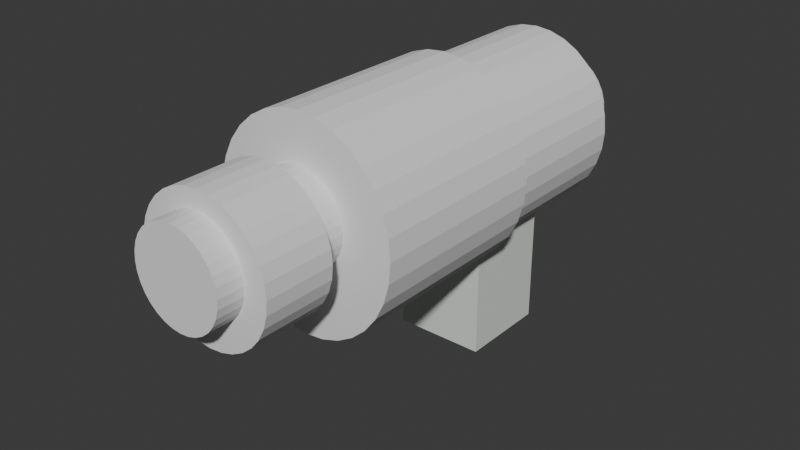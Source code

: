 # Source: cubemodeltest_1.blend  (saved by Blender 4.5.90; exported with 4.5.12 LTS)
import bpy
from mathutils import Matrix  # noqa: F401  (used for matrix-valued properties, if any)

bpy.ops.wm.read_factory_settings(use_empty=True)
scene = bpy.context.scene
scene.name = 'Scene'

# ---- collections
col_collection = bpy.data.collections.new('Collection'); scene.collection.children.link(col_collection)

# ---- materials (node trees are filled in below, after node groups)
mat_material_001 = bpy.data.materials.new('Material.001')
mat_materialone = bpy.data.materials.new(' materialone')
mat_materialone.alpha_threshold = 0.0
mat_materialone.roughness = 0.5
mat_materialone.line_color = (0.0, 0.0, 0.0, 1.0)

# ---- material node trees
mat_material_001.use_nodes = True; mat_material_001.node_tree.nodes.clear()
_N = mat_material_001.node_tree.nodes; _L = mat_material_001.node_tree.links
n0 = _N.new('ShaderNodeBsdfPrincipled'); n0.name = 'Principled BSDF'; n0.location = (-200, 100)
n0.inputs[0].default_value = (0.7434, 0.8007, 0.7301, 1.0)
n1 = _N.new('ShaderNodeOutputMaterial'); n1.name = 'Material Output'; n1.location = (200, 100)
_L.new(n0.outputs[0], n1.inputs[0])
n1.is_active_output = True
mat_materialone.use_nodes = True; mat_materialone.node_tree.nodes.clear()
_N = mat_materialone.node_tree.nodes; _L = mat_materialone.node_tree.links
n0 = _N.new('ShaderNodeOutputMaterial'); n0.name = 'Material Output'; n0.location = (200, 100)
n1 = _N.new('ShaderNodeBsdfPrincipled'); n1.name = 'Principled BSDF'; n1.location = (-200, 100)
n1.inputs[3].default_value = 1.45
_L.new(n1.outputs[0], n0.inputs[0])
n0.is_active_output = True

# ---- world
world_world = bpy.data.worlds.new('World'); scene.world = world_world
world_world.use_nodes = True; world_world.node_tree.nodes.clear()
_N = world_world.node_tree.nodes; _L = world_world.node_tree.links
n0 = _N.new('ShaderNodeOutputWorld'); n0.name = 'World Output'; n0.location = (200, 100)
n1 = _N.new('ShaderNodeBackground'); n1.name = 'Background'; n1.location = (-200, 100)
n1.inputs[0].default_value = (0.05088, 0.05088, 0.05088, 1.0)
_L.new(n1.outputs[0], n0.inputs[0])
n0.is_active_output = True
world_world.color = (0.05088, 0.05088, 0.05088)
world_world.sun_shadow_jitter_overblur = 0.0

# ---- meshes
me_cube = bpy.data.meshes.new('Cube')
me_cube.from_pydata([(-1.0, -1.0, -1.0), (-1.0, -1.0, 1.0), (-1.0, 1.0, -1.0), (-1.0, 1.0, 1.0), (1.0, -1.0, -1.0), (1.0, -1.0, 1.0), (1.0, 1.0, -1.0), (1.0, 1.0, 1.0)], [], [(1, 3, 2), (3, 7, 6), (3, 1, 5), (5, 1, 0), (6, 4, 0), (7, 5, 4), (3, 6, 2), (7, 4, 6), (6, 0, 2), (1, 2, 0), (5, 0, 4), (3, 5, 7)])
_uv = me_cube.uv_layers.new(name='UVMap')
_uv.uv.foreach_set('vector', [0.0, 0.0, 0.0, 0.0, 0.0, 0.0, 0.0, 0.0, 0.0, 0.0, 0.0, 0.0, 0.0, 0.0, 0.0, 0.0, 0.0, 0.0, 0.0, 0.0, 0.0, 0.0, 0.0, 0.0, 0.0, 0.0, 0.0, 0.0, 0.0, 0.0, 0.0, 0.0, 0.0, 0.0, 0.0, 0.0, 0.0, 0.0, 0.0, 0.0, 0.0, 0.0, 0.0, 0.0, 0.0, 0.0, 0.0, 0.0, 0.0, 0.0, 0.0, 0.0, 0.0, 0.0, 0.0, 0.0, 0.0, 0.0, 0.0, 0.0, 0.0, 0.0, 0.0, 0.0, 0.0, 0.0, 0.0, 0.0, 0.0, 0.0, 0.0, 0.0])
me_cube.materials.append(mat_material_001)
me_cube.use_mirror_vertex_groups = False
me_cube.update()
me_cylinder = bpy.data.meshes.new('Cylinder')
me_cylinder.from_pydata([(0.0, 0.9888, -3.43), (0.0, 0.9888, 3.43), (0.1963, 0.9698, -3.43), (0.1963, 0.9698, 3.43), (0.385, 0.9136, -3.43), (0.385, 0.9136, 3.43), (0.559, 0.8222, -3.43), (0.559, 0.8222, 3.43), (0.7115, 0.6992, -3.43), (0.7115, 0.6992, 3.43), (0.8366, 0.5494, -3.43), (0.8366, 0.5494, 3.43), (0.9296, 0.3784, -3.43), (0.9296, 0.3784, 3.43), (0.9868, 0.1929, -3.43), (0.9868, 0.1929, 3.43), (1.006, -2.865e-22, -3.43), (1.006, 2.865e-22, 3.43), (0.9868, -0.1929, -3.43), (0.9868, -0.1929, 3.43), (0.9296, -0.3784, -3.43), (0.9296, -0.3784, 3.43), (0.8366, -0.5494, -3.43), (0.8366, -0.5494, 3.43), (0.7115, -0.6992, -3.43), (0.7115, -0.6992, 3.43), (0.559, -0.8222, -3.43), (0.559, -0.8222, 3.43), (0.385, -0.9136, -3.43), (0.385, -0.9136, 3.43), (0.1963, -0.9698, -3.43), (0.1963, -0.9698, 3.43), (0.0, -0.9888, -3.43), (0.0, -0.9888, 3.43), (-0.1963, -0.9698, -3.43), (-0.1963, -0.9698, 3.43), (-0.385, -0.9136, -3.43), (-0.385, -0.9136, 3.43), (-0.559, -0.8222, -3.43), (-0.559, -0.8222, 3.43), (-0.7115, -0.6992, -3.43), (-0.7115, -0.6992, 3.43), (-0.8366, -0.5494, -3.43), (-0.8366, -0.5494, 3.43), (-0.9296, -0.3784, -3.43), (-0.9296, -0.3784, 3.43), (-0.9868, -0.1929, -3.43), (-0.9868, -0.1929, 3.43), (-1.006, -2.865e-22, -3.43), (-1.006, 2.865e-22, 3.43), (-0.9868, 0.1929, -3.43), (-0.9868, 0.1929, 3.43), (-0.9296, 0.3784, -3.43), (-0.9296, 0.3784, 3.43), (-0.8366, 0.5494, -3.43), (-0.8366, 0.5494, 3.43), (-0.7115, 0.6992, -3.43), (-0.7115, 0.6992, 3.43), (-0.559, 0.8222, -3.43), (-0.559, 0.8222, 3.43), (-0.385, 0.9136, -3.43), (-0.385, 0.9136, 3.43), (-0.1963, 0.9698, -3.43), (-0.1963, 0.9698, 3.43)], [], [(0, 1, 3, 2), (2, 3, 5, 4), (4, 5, 7, 6), (6, 7, 9, 8), (8, 9, 11, 10), (10, 11, 13, 12), (12, 13, 15, 14), (14, 15, 17, 16), (16, 17, 19, 18), (18, 19, 21, 20), (20, 21, 23, 22), (22, 23, 25, 24), (24, 25, 27, 26), (26, 27, 29, 28), (28, 29, 31, 30), (30, 31, 33, 32), (32, 33, 35, 34), (34, 35, 37, 36), (36, 37, 39, 38), (38, 39, 41, 40), (40, 41, 43, 42), (42, 43, 45, 44), (44, 45, 47, 46), (46, 47, 49, 48), (48, 49, 51, 50), (50, 51, 53, 52), (52, 53, 55, 54), (54, 55, 57, 56), (56, 57, 59, 58), (58, 59, 61, 60), (3, 1, 63, 61, 59, 57, 55, 53, 51, 49, 47, 45, 43, 41, 39, 37, 35, 33, 31, 29, 27, 25, 23, 21, 19, 17, 15, 13, 11, 9, 7, 5), (60, 61, 63, 62), (62, 63, 1, 0), (0, 2, 4, 6, 8, 10, 12, 14, 16, 18, 20, 22, 24, 26, 28, 30, 32, 34, 36, 38, 40, 42, 44, 46, 48, 50, 52, 54, 56, 58, 60, 62)])
_uv = me_cylinder.uv_layers.new(name='UVMap')
_uv.uv.foreach_set('vector', [1.0, 0.5, 1.0, 1.0, 0.9688, 1.0, 0.9688, 0.5, 0.9688, 0.5, 0.9688, 1.0, 0.9375, 1.0, 0.9375, 0.5, 0.9375, 0.5, 0.9375, 1.0, 0.9062, 1.0, 0.9062, 0.5, 0.9062, 0.5, 0.9062, 1.0, 0.875, 1.0, 0.875, 0.5, 0.875, 0.5, 0.875, 1.0, 0.8438, 1.0, 0.8438, 0.5, 0.8438, 0.5, 0.8438, 1.0, 0.8125, 1.0, 0.8125, 0.5, 0.8125, 0.5, 0.8125, 1.0, 0.7812, 1.0, 0.7812, 0.5, 0.7812, 0.5, 0.7812, 1.0, 0.75, 1.0, 0.75, 0.5, 0.75, 0.5, 0.75, 1.0, 0.7188, 1.0, 0.7188, 0.5, 0.7188, 0.5, 0.7188, 1.0, 0.6875, 1.0, 0.6875, 0.5, 0.6875, 0.5, 0.6875, 1.0, 0.6562, 1.0, 0.6562, 0.5, 0.6562, 0.5, 0.6562, 1.0, 0.625, 1.0, 0.625, 0.5, 0.625, 0.5, 0.625, 1.0, 0.5938, 1.0, 0.5938, 0.5, 0.5938, 0.5, 0.5938, 1.0, 0.5625, 1.0, 0.5625, 0.5, 0.5625, 0.5, 0.5625, 1.0, 0.5312, 1.0, 0.5312, 0.5, 0.5312, 0.5, 0.5312, 1.0, 0.5, 1.0, 0.5, 0.5, 0.5, 0.5, 0.5, 1.0, 0.4688, 1.0, 0.4688, 0.5, 0.4688, 0.5, 0.4688, 1.0, 0.4375, 1.0, 0.4375, 0.5, 0.4375, 0.5, 0.4375, 1.0, 0.4062, 1.0, 0.4062, 0.5, 0.4062, 0.5, 0.4062, 1.0, 0.375, 1.0, 0.375, 0.5, 0.375, 0.5, 0.375, 1.0, 0.3438, 1.0, 0.3438, 0.5, 0.3438, 0.5, 0.3438, 1.0, 0.3125, 1.0, 0.3125, 0.5, 0.3125, 0.5, 0.3125, 1.0, 0.2812, 1.0, 0.2812, 0.5, 0.2812, 0.5, 0.2812, 1.0, 0.25, 1.0, 0.25, 0.5, 0.25, 0.5, 0.25, 1.0, 0.2188, 1.0, 0.2188, 0.5, 0.2188, 0.5, 0.2188, 1.0, 0.1875, 1.0, 0.1875, 0.5, 0.1875, 0.5, 0.1875, 1.0, 0.1562, 1.0, 0.1562, 0.5, 0.1562, 0.5, 0.1562, 1.0, 0.125, 1.0, 0.125, 0.5, 0.125, 0.5, 0.125, 1.0, 0.09375, 1.0, 0.09375, 0.5, 0.09375, 0.5, 0.09375, 1.0, 0.0625, 1.0, 0.0625, 0.5, 0.2968, 0.4854, 0.25, 0.49, 0.2032, 0.4854, 0.1582, 0.4717, 0.1167, 0.4496, 0.08029, 0.4197, 0.05045, 0.3833, 0.02827, 0.3418, 0.01461, 0.2968, 0.01, 0.25, 0.01461, 0.2032, 0.02827, 0.1582, 0.05045, 0.1167, 0.08029, 0.08029, 0.1167, 0.05045, 0.1582, 0.02827, 0.2032, 0.01461, 0.25, 0.01, 0.2968, 0.01461, 0.3418, 0.02827, 0.3833, 0.05045, 0.4197, 0.08029, 0.4496, 0.1167, 0.4717, 0.1582, 0.4854, 0.2032, 0.49, 0.25, 0.4854, 0.2968, 0.4717, 0.3418, 0.4496, 0.3833, 0.4197, 0.4197, 0.3833, 0.4496, 0.3418, 0.4717, 0.0625, 0.5, 0.0625, 1.0, 0.03125, 1.0, 0.03125, 0.5, 0.03125, 0.5, 0.03125, 1.0, 0.0, 1.0, 0.0, 0.5, 0.75, 0.49, 0.7968, 0.4854, 0.8418, 0.4717, 0.8833, 0.4496, 0.9197, 0.4197, 0.9496, 0.3833, 0.9717, 0.3418, 0.9854, 0.2968, 0.99, 0.25, 0.9854, 0.2032, 0.9717, 0.1582, 0.9496, 0.1167, 0.9197, 0.08029, 0.8833, 0.05045, 0.8418, 0.02827, 0.7968, 0.01461, 0.75, 0.01, 0.7032, 0.01461, 0.6582, 0.02827, 0.6167, 0.05045, 0.5803, 0.08029, 0.5504, 0.1167, 0.5283, 0.1582, 0.5146, 0.2032, 0.51, 0.25, 0.5146, 0.2968, 0.5283, 0.3418, 0.5504, 0.3833, 0.5803, 0.4197, 0.6167, 0.4496, 0.6582, 0.4717, 0.7032, 0.4854])
me_cylinder.update()
me_cylinder_001 = bpy.data.meshes.new('Cylinder.001')
me_cylinder_001.from_pydata([(0.0, 2.038, -2.006), (0.0, 2.038, 2.006), (0.431, 1.999, -2.006), (0.431, 1.999, 2.006), (0.8454, 1.883, -2.006), (0.8454, 1.883, 2.006), (1.227, 1.695, -2.006), (1.227, 1.695, 2.006), (1.562, 1.441, -2.006), (1.562, 1.441, 2.006), (1.837, 1.132, -2.006), (1.837, 1.132, 2.006), (2.041, 0.78, -2.006), (2.041, 0.78, 2.006), (2.167, 0.3976, -2.006), (2.167, 0.3976, 2.006), (2.209, -1.675e-22, -2.006), (2.209, 1.675e-22, 2.006), (2.167, -0.3976, -2.006), (2.167, -0.3976, 2.006), (2.041, -0.78, -2.006), (2.041, -0.78, 2.006), (1.837, -1.132, -2.006), (1.837, -1.132, 2.006), (1.562, -1.441, -2.006), (1.562, -1.441, 2.006), (1.227, -1.695, -2.006), (1.227, -1.695, 2.006), (0.8454, -1.883, -2.006), (0.8454, -1.883, 2.006), (0.431, -1.999, -2.006), (0.431, -1.999, 2.006), (0.0, -2.038, -2.006), (0.0, -2.038, 2.006), (-0.431, -1.999, -2.006), (-0.431, -1.999, 2.006), (-0.8454, -1.883, -2.006), (-0.8454, -1.883, 2.006), (-1.227, -1.695, -2.006), (-1.227, -1.695, 2.006), (-1.562, -1.441, -2.006), (-1.562, -1.441, 2.006), (-1.837, -1.132, -2.006), (-1.837, -1.132, 2.006), (-2.041, -0.78, -2.006), (-2.041, -0.78, 2.006), (-2.167, -0.3976, -2.006), (-2.167, -0.3976, 2.006), (-2.209, -1.675e-22, -2.006), (-2.209, 1.675e-22, 2.006), (-2.167, 0.3976, -2.006), (-2.167, 0.3976, 2.006), (-2.041, 0.78, -2.006), (-2.041, 0.78, 2.006), (-1.837, 1.132, -2.006), (-1.837, 1.132, 2.006), (-1.562, 1.441, -2.006), (-1.562, 1.441, 2.006), (-1.227, 1.695, -2.006), (-1.227, 1.695, 2.006), (-0.8454, 1.883, -2.006), (-0.8454, 1.883, 2.006), (-0.431, 1.999, -2.006), (-0.431, 1.999, 2.006)], [], [(0, 1, 3, 2), (2, 3, 5, 4), (4, 5, 7, 6), (6, 7, 9, 8), (8, 9, 11, 10), (10, 11, 13, 12), (12, 13, 15, 14), (14, 15, 17, 16), (16, 17, 19, 18), (18, 19, 21, 20), (20, 21, 23, 22), (22, 23, 25, 24), (24, 25, 27, 26), (26, 27, 29, 28), (28, 29, 31, 30), (30, 31, 33, 32), (32, 33, 35, 34), (34, 35, 37, 36), (36, 37, 39, 38), (38, 39, 41, 40), (40, 41, 43, 42), (42, 43, 45, 44), (44, 45, 47, 46), (46, 47, 49, 48), (48, 49, 51, 50), (50, 51, 53, 52), (52, 53, 55, 54), (54, 55, 57, 56), (56, 57, 59, 58), (58, 59, 61, 60), (3, 1, 63, 61, 59, 57, 55, 53, 51, 49, 47, 45, 43, 41, 39, 37, 35, 33, 31, 29, 27, 25, 23, 21, 19, 17, 15, 13, 11, 9, 7, 5), (60, 61, 63, 62), (62, 63, 1, 0), (0, 2, 4, 6, 8, 10, 12, 14, 16, 18, 20, 22, 24, 26, 28, 30, 32, 34, 36, 38, 40, 42, 44, 46, 48, 50, 52, 54, 56, 58, 60, 62)])
_uv = me_cylinder_001.uv_layers.new(name='UVMap')
_uv.uv.foreach_set('vector', [1.0, 0.5, 1.0, 1.0, 0.9688, 1.0, 0.9688, 0.5, 0.9688, 0.5, 0.9688, 1.0, 0.9375, 1.0, 0.9375, 0.5, 0.9375, 0.5, 0.9375, 1.0, 0.9062, 1.0, 0.9062, 0.5, 0.9062, 0.5, 0.9062, 1.0, 0.875, 1.0, 0.875, 0.5, 0.875, 0.5, 0.875, 1.0, 0.8438, 1.0, 0.8438, 0.5, 0.8438, 0.5, 0.8438, 1.0, 0.8125, 1.0, 0.8125, 0.5, 0.8125, 0.5, 0.8125, 1.0, 0.7812, 1.0, 0.7812, 0.5, 0.7812, 0.5, 0.7812, 1.0, 0.75, 1.0, 0.75, 0.5, 0.75, 0.5, 0.75, 1.0, 0.7188, 1.0, 0.7188, 0.5, 0.7188, 0.5, 0.7188, 1.0, 0.6875, 1.0, 0.6875, 0.5, 0.6875, 0.5, 0.6875, 1.0, 0.6562, 1.0, 0.6562, 0.5, 0.6562, 0.5, 0.6562, 1.0, 0.625, 1.0, 0.625, 0.5, 0.625, 0.5, 0.625, 1.0, 0.5938, 1.0, 0.5938, 0.5, 0.5938, 0.5, 0.5938, 1.0, 0.5625, 1.0, 0.5625, 0.5, 0.5625, 0.5, 0.5625, 1.0, 0.5312, 1.0, 0.5312, 0.5, 0.5312, 0.5, 0.5312, 1.0, 0.5, 1.0, 0.5, 0.5, 0.5, 0.5, 0.5, 1.0, 0.4688, 1.0, 0.4688, 0.5, 0.4688, 0.5, 0.4688, 1.0, 0.4375, 1.0, 0.4375, 0.5, 0.4375, 0.5, 0.4375, 1.0, 0.4062, 1.0, 0.4062, 0.5, 0.4062, 0.5, 0.4062, 1.0, 0.375, 1.0, 0.375, 0.5, 0.375, 0.5, 0.375, 1.0, 0.3438, 1.0, 0.3438, 0.5, 0.3438, 0.5, 0.3438, 1.0, 0.3125, 1.0, 0.3125, 0.5, 0.3125, 0.5, 0.3125, 1.0, 0.2812, 1.0, 0.2812, 0.5, 0.2812, 0.5, 0.2812, 1.0, 0.25, 1.0, 0.25, 0.5, 0.25, 0.5, 0.25, 1.0, 0.2188, 1.0, 0.2188, 0.5, 0.2188, 0.5, 0.2188, 1.0, 0.1875, 1.0, 0.1875, 0.5, 0.1875, 0.5, 0.1875, 1.0, 0.1562, 1.0, 0.1562, 0.5, 0.1562, 0.5, 0.1562, 1.0, 0.125, 1.0, 0.125, 0.5, 0.125, 0.5, 0.125, 1.0, 0.09375, 1.0, 0.09375, 0.5, 0.09375, 0.5, 0.09375, 1.0, 0.0625, 1.0, 0.0625, 0.5, 0.2968, 0.4854, 0.25, 0.49, 0.2032, 0.4854, 0.1582, 0.4717, 0.1167, 0.4496, 0.08029, 0.4197, 0.05045, 0.3833, 0.02827, 0.3418, 0.01461, 0.2968, 0.01, 0.25, 0.01461, 0.2032, 0.02827, 0.1582, 0.05045, 0.1167, 0.08029, 0.08029, 0.1167, 0.05045, 0.1582, 0.02827, 0.2032, 0.01461, 0.25, 0.01, 0.2968, 0.01461, 0.3418, 0.02827, 0.3833, 0.05045, 0.4197, 0.08029, 0.4496, 0.1167, 0.4717, 0.1582, 0.4854, 0.2032, 0.49, 0.25, 0.4854, 0.2968, 0.4717, 0.3418, 0.4496, 0.3833, 0.4197, 0.4197, 0.3833, 0.4496, 0.3418, 0.4717, 0.0625, 0.5, 0.0625, 1.0, 0.03125, 1.0, 0.03125, 0.5, 0.03125, 0.5, 0.03125, 1.0, 0.0, 1.0, 0.0, 0.5, 0.75, 0.49, 0.7968, 0.4854, 0.8418, 0.4717, 0.8833, 0.4496, 0.9197, 0.4197, 0.9496, 0.3833, 0.9717, 0.3418, 0.9854, 0.2968, 0.99, 0.25, 0.9854, 0.2032, 0.9717, 0.1582, 0.9496, 0.1167, 0.9197, 0.08029, 0.8833, 0.05045, 0.8418, 0.02827, 0.7968, 0.01461, 0.75, 0.01, 0.7032, 0.01461, 0.6582, 0.02827, 0.6167, 0.05045, 0.5803, 0.08029, 0.5504, 0.1167, 0.5283, 0.1582, 0.5146, 0.2032, 0.51, 0.25, 0.5146, 0.2968, 0.5283, 0.3418, 0.5504, 0.3833, 0.5803, 0.4197, 0.6167, 0.4496, 0.6582, 0.4717, 0.7032, 0.4854])
me_cylinder_001.update()
me_cylinder_002 = bpy.data.meshes.new('Cylinder.002')
me_cylinder_002.from_pydata([(0.0, 1.472, -0.4507), (0.0, 1.472, 0.4507), (0.2881, 1.444, -0.4507), (0.2881, 1.444, 0.4507), (0.5652, 1.36, -0.4507), (0.5652, 1.36, 0.4507), (0.8205, 1.224, -0.4507), (0.8205, 1.224, 0.4507), (1.044, 1.041, -0.4507), (1.044, 1.041, 0.4507), (1.228, 0.8177, -0.4507), (1.228, 0.8177, 0.4507), (1.364, 0.5633, -0.4507), (1.364, 0.5633, 0.4507), (1.448, 0.2872, -0.4507), (1.448, 0.2872, 0.4507), (1.477, -1.123e-22, -0.4507), (1.477, 1.123e-22, 0.4507), (1.448, -0.2872, -0.4507), (1.448, -0.2872, 0.4507), (1.364, -0.5633, -0.4507), (1.364, -0.5633, 0.4507), (1.228, -0.8177, -0.4507), (1.228, -0.8177, 0.4507), (1.044, -1.041, -0.4507), (1.044, -1.041, 0.4507), (0.8205, -1.224, -0.4507), (0.8205, -1.224, 0.4507), (0.5652, -1.36, -0.4507), (0.5652, -1.36, 0.4507), (0.2881, -1.444, -0.4507), (0.2881, -1.444, 0.4507), (0.0, -1.472, -0.4507), (0.0, -1.472, 0.4507), (-0.2881, -1.444, -0.4507), (-0.2881, -1.444, 0.4507), (-0.5652, -1.36, -0.4507), (-0.5652, -1.36, 0.4507), (-0.8205, -1.224, -0.4507), (-0.8205, -1.224, 0.4507), (-1.044, -1.041, -0.4507), (-1.044, -1.041, 0.4507), (-1.228, -0.8177, -0.4507), (-1.228, -0.8177, 0.4507), (-1.364, -0.5633, -0.4507), (-1.364, -0.5633, 0.4507), (-1.448, -0.2872, -0.4507), (-1.448, -0.2872, 0.4507), (-1.477, -1.123e-22, -0.4507), (-1.477, 1.123e-22, 0.4507), (-1.448, 0.2872, -0.4507), (-1.448, 0.2872, 0.4507), (-1.364, 0.5633, -0.4507), (-1.364, 0.5633, 0.4507), (-1.228, 0.8177, -0.4507), (-1.228, 0.8177, 0.4507), (-1.044, 1.041, -0.4507), (-1.044, 1.041, 0.4507), (-0.8205, 1.224, -0.4507), (-0.8205, 1.224, 0.4507), (-0.5652, 1.36, -0.4507), (-0.5652, 1.36, 0.4507), (-0.2881, 1.444, -0.4507), (-0.2881, 1.444, 0.4507)], [], [(0, 1, 3, 2), (2, 3, 5, 4), (4, 5, 7, 6), (6, 7, 9, 8), (8, 9, 11, 10), (10, 11, 13, 12), (12, 13, 15, 14), (14, 15, 17, 16), (16, 17, 19, 18), (18, 19, 21, 20), (20, 21, 23, 22), (22, 23, 25, 24), (24, 25, 27, 26), (26, 27, 29, 28), (28, 29, 31, 30), (30, 31, 33, 32), (32, 33, 35, 34), (34, 35, 37, 36), (36, 37, 39, 38), (38, 39, 41, 40), (40, 41, 43, 42), (42, 43, 45, 44), (44, 45, 47, 46), (46, 47, 49, 48), (48, 49, 51, 50), (50, 51, 53, 52), (52, 53, 55, 54), (54, 55, 57, 56), (56, 57, 59, 58), (58, 59, 61, 60), (3, 1, 63, 61, 59, 57, 55, 53, 51, 49, 47, 45, 43, 41, 39, 37, 35, 33, 31, 29, 27, 25, 23, 21, 19, 17, 15, 13, 11, 9, 7, 5), (60, 61, 63, 62), (62, 63, 1, 0), (0, 2, 4, 6, 8, 10, 12, 14, 16, 18, 20, 22, 24, 26, 28, 30, 32, 34, 36, 38, 40, 42, 44, 46, 48, 50, 52, 54, 56, 58, 60, 62)])
_uv = me_cylinder_002.uv_layers.new(name='UVMap')
_uv.uv.foreach_set('vector', [1.0, 0.5, 1.0, 1.0, 0.9688, 1.0, 0.9688, 0.5, 0.9688, 0.5, 0.9688, 1.0, 0.9375, 1.0, 0.9375, 0.5, 0.9375, 0.5, 0.9375, 1.0, 0.9062, 1.0, 0.9062, 0.5, 0.9062, 0.5, 0.9062, 1.0, 0.875, 1.0, 0.875, 0.5, 0.875, 0.5, 0.875, 1.0, 0.8438, 1.0, 0.8438, 0.5, 0.8438, 0.5, 0.8438, 1.0, 0.8125, 1.0, 0.8125, 0.5, 0.8125, 0.5, 0.8125, 1.0, 0.7812, 1.0, 0.7812, 0.5, 0.7812, 0.5, 0.7812, 1.0, 0.75, 1.0, 0.75, 0.5, 0.75, 0.5, 0.75, 1.0, 0.7188, 1.0, 0.7188, 0.5, 0.7188, 0.5, 0.7188, 1.0, 0.6875, 1.0, 0.6875, 0.5, 0.6875, 0.5, 0.6875, 1.0, 0.6562, 1.0, 0.6562, 0.5, 0.6562, 0.5, 0.6562, 1.0, 0.625, 1.0, 0.625, 0.5, 0.625, 0.5, 0.625, 1.0, 0.5938, 1.0, 0.5938, 0.5, 0.5938, 0.5, 0.5938, 1.0, 0.5625, 1.0, 0.5625, 0.5, 0.5625, 0.5, 0.5625, 1.0, 0.5312, 1.0, 0.5312, 0.5, 0.5312, 0.5, 0.5312, 1.0, 0.5, 1.0, 0.5, 0.5, 0.5, 0.5, 0.5, 1.0, 0.4688, 1.0, 0.4688, 0.5, 0.4688, 0.5, 0.4688, 1.0, 0.4375, 1.0, 0.4375, 0.5, 0.4375, 0.5, 0.4375, 1.0, 0.4062, 1.0, 0.4062, 0.5, 0.4062, 0.5, 0.4062, 1.0, 0.375, 1.0, 0.375, 0.5, 0.375, 0.5, 0.375, 1.0, 0.3438, 1.0, 0.3438, 0.5, 0.3438, 0.5, 0.3438, 1.0, 0.3125, 1.0, 0.3125, 0.5, 0.3125, 0.5, 0.3125, 1.0, 0.2812, 1.0, 0.2812, 0.5, 0.2812, 0.5, 0.2812, 1.0, 0.25, 1.0, 0.25, 0.5, 0.25, 0.5, 0.25, 1.0, 0.2188, 1.0, 0.2188, 0.5, 0.2188, 0.5, 0.2188, 1.0, 0.1875, 1.0, 0.1875, 0.5, 0.1875, 0.5, 0.1875, 1.0, 0.1562, 1.0, 0.1562, 0.5, 0.1562, 0.5, 0.1562, 1.0, 0.125, 1.0, 0.125, 0.5, 0.125, 0.5, 0.125, 1.0, 0.09375, 1.0, 0.09375, 0.5, 0.09375, 0.5, 0.09375, 1.0, 0.0625, 1.0, 0.0625, 0.5, 0.2968, 0.4854, 0.25, 0.49, 0.2032, 0.4854, 0.1582, 0.4717, 0.1167, 0.4496, 0.08029, 0.4197, 0.05045, 0.3833, 0.02827, 0.3418, 0.01461, 0.2968, 0.01, 0.25, 0.01461, 0.2032, 0.02827, 0.1582, 0.05045, 0.1167, 0.08029, 0.08029, 0.1167, 0.05045, 0.1582, 0.02827, 0.2032, 0.01461, 0.25, 0.01, 0.2968, 0.01461, 0.3418, 0.02827, 0.3833, 0.05045, 0.4197, 0.08029, 0.4496, 0.1167, 0.4717, 0.1582, 0.4854, 0.2032, 0.49, 0.25, 0.4854, 0.2968, 0.4717, 0.3418, 0.4496, 0.3833, 0.4197, 0.4197, 0.3833, 0.4496, 0.3418, 0.4717, 0.0625, 0.5, 0.0625, 1.0, 0.03125, 1.0, 0.03125, 0.5, 0.03125, 0.5, 0.03125, 1.0, 0.0, 1.0, 0.0, 0.5, 0.75, 0.49, 0.7968, 0.4854, 0.8418, 0.4717, 0.8833, 0.4496, 0.9197, 0.4197, 0.9496, 0.3833, 0.9717, 0.3418, 0.9854, 0.2968, 0.99, 0.25, 0.9854, 0.2032, 0.9717, 0.1582, 0.9496, 0.1167, 0.9197, 0.08029, 0.8833, 0.05045, 0.8418, 0.02827, 0.7968, 0.01461, 0.75, 0.01, 0.7032, 0.01461, 0.6582, 0.02827, 0.6167, 0.05045, 0.5803, 0.08029, 0.5504, 0.1167, 0.5283, 0.1582, 0.5146, 0.2032, 0.51, 0.25, 0.5146, 0.2968, 0.5283, 0.3418, 0.5504, 0.3833, 0.5803, 0.4197, 0.6167, 0.4496, 0.6582, 0.4717, 0.7032, 0.4854])
me_cylinder_002.update()
me_cylinder_003 = bpy.data.meshes.new('Cylinder.003')
me_cylinder_003.from_pydata([(0.0, 1.429, -0.9898), (0.0, 1.429, 0.9898), (0.2948, 1.401, -0.9898), (0.2948, 1.401, 0.9898), (0.5784, 1.32, -0.9898), (0.5784, 1.32, 0.9898), (0.8396, 1.188, -0.9898), (0.8396, 1.188, 0.9898), (1.069, 1.01, -0.9898), (1.069, 1.01, 0.9898), (1.257, 0.7937, -0.9898), (1.257, 0.7937, 0.9898), (1.396, 0.5467, -0.9898), (1.396, 0.5467, 0.9898), (1.482, 0.2787, -0.9898), (1.482, 0.2787, 0.9898), (1.511, 2.466e-22, -0.9898), (1.511, -2.466e-22, 0.9898), (1.482, -0.2787, -0.9898), (1.482, -0.2787, 0.9898), (1.396, -0.5467, -0.9898), (1.396, -0.5467, 0.9898), (1.257, -0.7937, -0.9898), (1.257, -0.7937, 0.9898), (1.069, -1.01, -0.9898), (1.069, -1.01, 0.9898), (0.8396, -1.188, -0.9898), (0.8396, -1.188, 0.9898), (0.5784, -1.32, -0.9898), (0.5784, -1.32, 0.9898), (0.2948, -1.401, -0.9898), (0.2948, -1.401, 0.9898), (0.0, -1.429, -0.9898), (0.0, -1.429, 0.9898), (-0.2948, -1.401, -0.9898), (-0.2948, -1.401, 0.9898), (-0.5784, -1.32, -0.9898), (-0.5784, -1.32, 0.9898), (-0.8396, -1.188, -0.9898), (-0.8396, -1.188, 0.9898), (-1.069, -1.01, -0.9898), (-1.069, -1.01, 0.9898), (-1.257, -0.7937, -0.9898), (-1.257, -0.7937, 0.9898), (-1.396, -0.5467, -0.9898), (-1.396, -0.5467, 0.9898), (-1.482, -0.2787, -0.9898), (-1.482, -0.2787, 0.9898), (-1.511, 2.466e-22, -0.9898), (-1.511, -2.466e-22, 0.9898), (-1.482, 0.2787, -0.9898), (-1.482, 0.2787, 0.9898), (-1.396, 0.5467, -0.9898), (-1.396, 0.5467, 0.9898), (-1.257, 0.7937, -0.9898), (-1.257, 0.7937, 0.9898), (-1.069, 1.01, -0.9898), (-1.069, 1.01, 0.9898), (-0.8396, 1.188, -0.9898), (-0.8396, 1.188, 0.9898), (-0.5784, 1.32, -0.9898), (-0.5784, 1.32, 0.9898), (-0.2948, 1.401, -0.9898), (-0.2948, 1.401, 0.9898)], [], [(0, 1, 3, 2), (2, 3, 5, 4), (4, 5, 7, 6), (6, 7, 9, 8), (8, 9, 11, 10), (10, 11, 13, 12), (12, 13, 15, 14), (14, 15, 17, 16), (16, 17, 19, 18), (18, 19, 21, 20), (20, 21, 23, 22), (22, 23, 25, 24), (24, 25, 27, 26), (26, 27, 29, 28), (28, 29, 31, 30), (30, 31, 33, 32), (32, 33, 35, 34), (34, 35, 37, 36), (36, 37, 39, 38), (38, 39, 41, 40), (40, 41, 43, 42), (42, 43, 45, 44), (44, 45, 47, 46), (46, 47, 49, 48), (48, 49, 51, 50), (50, 51, 53, 52), (52, 53, 55, 54), (54, 55, 57, 56), (56, 57, 59, 58), (58, 59, 61, 60), (3, 1, 63, 61, 59, 57, 55, 53, 51, 49, 47, 45, 43, 41, 39, 37, 35, 33, 31, 29, 27, 25, 23, 21, 19, 17, 15, 13, 11, 9, 7, 5), (60, 61, 63, 62), (62, 63, 1, 0), (0, 2, 4, 6, 8, 10, 12, 14, 16, 18, 20, 22, 24, 26, 28, 30, 32, 34, 36, 38, 40, 42, 44, 46, 48, 50, 52, 54, 56, 58, 60, 62)])
_uv = me_cylinder_003.uv_layers.new(name='UVMap')
_uv.uv.foreach_set('vector', [1.0, 0.5, 1.0, 1.0, 0.9688, 1.0, 0.9688, 0.5, 0.9688, 0.5, 0.9688, 1.0, 0.9375, 1.0, 0.9375, 0.5, 0.9375, 0.5, 0.9375, 1.0, 0.9062, 1.0, 0.9062, 0.5, 0.9062, 0.5, 0.9062, 1.0, 0.875, 1.0, 0.875, 0.5, 0.875, 0.5, 0.875, 1.0, 0.8438, 1.0, 0.8438, 0.5, 0.8438, 0.5, 0.8438, 1.0, 0.8125, 1.0, 0.8125, 0.5, 0.8125, 0.5, 0.8125, 1.0, 0.7812, 1.0, 0.7812, 0.5, 0.7812, 0.5, 0.7812, 1.0, 0.75, 1.0, 0.75, 0.5, 0.75, 0.5, 0.75, 1.0, 0.7188, 1.0, 0.7188, 0.5, 0.7188, 0.5, 0.7188, 1.0, 0.6875, 1.0, 0.6875, 0.5, 0.6875, 0.5, 0.6875, 1.0, 0.6562, 1.0, 0.6562, 0.5, 0.6562, 0.5, 0.6562, 1.0, 0.625, 1.0, 0.625, 0.5, 0.625, 0.5, 0.625, 1.0, 0.5938, 1.0, 0.5938, 0.5, 0.5938, 0.5, 0.5938, 1.0, 0.5625, 1.0, 0.5625, 0.5, 0.5625, 0.5, 0.5625, 1.0, 0.5312, 1.0, 0.5312, 0.5, 0.5312, 0.5, 0.5312, 1.0, 0.5, 1.0, 0.5, 0.5, 0.5, 0.5, 0.5, 1.0, 0.4688, 1.0, 0.4688, 0.5, 0.4688, 0.5, 0.4688, 1.0, 0.4375, 1.0, 0.4375, 0.5, 0.4375, 0.5, 0.4375, 1.0, 0.4062, 1.0, 0.4062, 0.5, 0.4062, 0.5, 0.4062, 1.0, 0.375, 1.0, 0.375, 0.5, 0.375, 0.5, 0.375, 1.0, 0.3438, 1.0, 0.3438, 0.5, 0.3438, 0.5, 0.3438, 1.0, 0.3125, 1.0, 0.3125, 0.5, 0.3125, 0.5, 0.3125, 1.0, 0.2812, 1.0, 0.2812, 0.5, 0.2812, 0.5, 0.2812, 1.0, 0.25, 1.0, 0.25, 0.5, 0.25, 0.5, 0.25, 1.0, 0.2188, 1.0, 0.2188, 0.5, 0.2188, 0.5, 0.2188, 1.0, 0.1875, 1.0, 0.1875, 0.5, 0.1875, 0.5, 0.1875, 1.0, 0.1562, 1.0, 0.1562, 0.5, 0.1562, 0.5, 0.1562, 1.0, 0.125, 1.0, 0.125, 0.5, 0.125, 0.5, 0.125, 1.0, 0.09375, 1.0, 0.09375, 0.5, 0.09375, 0.5, 0.09375, 1.0, 0.0625, 1.0, 0.0625, 0.5, 0.2968, 0.4854, 0.25, 0.49, 0.2032, 0.4854, 0.1582, 0.4717, 0.1167, 0.4496, 0.08029, 0.4197, 0.05045, 0.3833, 0.02827, 0.3418, 0.01461, 0.2968, 0.01, 0.25, 0.01461, 0.2032, 0.02827, 0.1582, 0.05045, 0.1167, 0.08029, 0.08029, 0.1167, 0.05045, 0.1582, 0.02827, 0.2032, 0.01461, 0.25, 0.01, 0.2968, 0.01461, 0.3418, 0.02827, 0.3833, 0.05045, 0.4197, 0.08029, 0.4496, 0.1167, 0.4717, 0.1582, 0.4854, 0.2032, 0.49, 0.25, 0.4854, 0.2968, 0.4717, 0.3418, 0.4496, 0.3833, 0.4197, 0.4197, 0.3833, 0.4496, 0.3418, 0.4717, 0.0625, 0.5, 0.0625, 1.0, 0.03125, 1.0, 0.03125, 0.5, 0.03125, 0.5, 0.03125, 1.0, 0.0, 1.0, 0.0, 0.5, 0.75, 0.49, 0.7968, 0.4854, 0.8418, 0.4717, 0.8833, 0.4496, 0.9197, 0.4197, 0.9496, 0.3833, 0.9717, 0.3418, 0.9854, 0.2968, 0.99, 0.25, 0.9854, 0.2032, 0.9717, 0.1582, 0.9496, 0.1167, 0.9197, 0.08029, 0.8833, 0.05045, 0.8418, 0.02827, 0.7968, 0.01461, 0.75, 0.01, 0.7032, 0.01461, 0.6582, 0.02827, 0.6167, 0.05045, 0.5803, 0.08029, 0.5504, 0.1167, 0.5283, 0.1582, 0.5146, 0.2032, 0.51, 0.25, 0.5146, 0.2968, 0.5283, 0.3418, 0.5504, 0.3833, 0.5803, 0.4197, 0.6167, 0.4496, 0.6582, 0.4717, 0.7032, 0.4854])
me_cylinder_003.update()
me_cylinder_004 = bpy.data.meshes.new('Cylinder.004')
me_cylinder_004.from_pydata([(0.0, 1.231, -0.5263), (0.0, 1.231, 0.5263), (0.2384, 1.208, -0.5263), (0.2384, 1.208, 0.5263), (0.4677, 1.138, -0.5263), (0.4677, 1.138, 0.5263), (0.679, 1.024, -0.5263), (0.679, 1.024, 0.5263), (0.8642, 0.8706, -0.5263), (0.8642, 0.8706, 0.5263), (1.016, 0.6841, -0.5263), (1.016, 0.6841, 0.5263), (1.129, 0.4712, -0.5263), (1.129, 0.4712, 0.5263), (1.199, 0.2402, -0.5263), (1.199, 0.2402, 0.5263), (1.222, 1.311e-22, -0.5263), (1.222, -1.311e-22, 0.5263), (1.199, -0.2402, -0.5263), (1.199, -0.2402, 0.5263), (1.129, -0.4712, -0.5263), (1.129, -0.4712, 0.5263), (1.016, -0.6841, -0.5263), (1.016, -0.6841, 0.5263), (0.8642, -0.8706, -0.5263), (0.8642, -0.8706, 0.5263), (0.679, -1.024, -0.5263), (0.679, -1.024, 0.5263), (0.4677, -1.138, -0.5263), (0.4677, -1.138, 0.5263), (0.2384, -1.208, -0.5263), (0.2384, -1.208, 0.5263), (0.0, -1.231, -0.5263), (0.0, -1.231, 0.5263), (-0.2384, -1.208, -0.5263), (-0.2384, -1.208, 0.5263), (-0.4677, -1.138, -0.5263), (-0.4677, -1.138, 0.5263), (-0.679, -1.024, -0.5263), (-0.679, -1.024, 0.5263), (-0.8642, -0.8706, -0.5263), (-0.8642, -0.8706, 0.5263), (-1.016, -0.6841, -0.5263), (-1.016, -0.6841, 0.5263), (-1.129, -0.4712, -0.5263), (-1.129, -0.4712, 0.5263), (-1.199, -0.2402, -0.5263), (-1.199, -0.2402, 0.5263), (-1.222, 1.311e-22, -0.5263), (-1.222, -1.311e-22, 0.5263), (-1.199, 0.2402, -0.5263), (-1.199, 0.2402, 0.5263), (-1.129, 0.4712, -0.5263), (-1.129, 0.4712, 0.5263), (-1.016, 0.6841, -0.5263), (-1.016, 0.6841, 0.5263), (-0.8642, 0.8706, -0.5263), (-0.8642, 0.8706, 0.5263), (-0.679, 1.024, -0.5263), (-0.679, 1.024, 0.5263), (-0.4677, 1.138, -0.5263), (-0.4677, 1.138, 0.5263), (-0.2384, 1.208, -0.5263), (-0.2384, 1.208, 0.5263)], [], [(0, 1, 3, 2), (2, 3, 5, 4), (4, 5, 7, 6), (6, 7, 9, 8), (8, 9, 11, 10), (10, 11, 13, 12), (12, 13, 15, 14), (14, 15, 17, 16), (16, 17, 19, 18), (18, 19, 21, 20), (20, 21, 23, 22), (22, 23, 25, 24), (24, 25, 27, 26), (26, 27, 29, 28), (28, 29, 31, 30), (30, 31, 33, 32), (32, 33, 35, 34), (34, 35, 37, 36), (36, 37, 39, 38), (38, 39, 41, 40), (40, 41, 43, 42), (42, 43, 45, 44), (44, 45, 47, 46), (46, 47, 49, 48), (48, 49, 51, 50), (50, 51, 53, 52), (52, 53, 55, 54), (54, 55, 57, 56), (56, 57, 59, 58), (58, 59, 61, 60), (3, 1, 63, 61, 59, 57, 55, 53, 51, 49, 47, 45, 43, 41, 39, 37, 35, 33, 31, 29, 27, 25, 23, 21, 19, 17, 15, 13, 11, 9, 7, 5), (60, 61, 63, 62), (62, 63, 1, 0), (0, 2, 4, 6, 8, 10, 12, 14, 16, 18, 20, 22, 24, 26, 28, 30, 32, 34, 36, 38, 40, 42, 44, 46, 48, 50, 52, 54, 56, 58, 60, 62)])
_uv = me_cylinder_004.uv_layers.new(name='UVMap')
_uv.uv.foreach_set('vector', [1.0, 0.5, 1.0, 1.0, 0.9688, 1.0, 0.9688, 0.5, 0.9688, 0.5, 0.9688, 1.0, 0.9375, 1.0, 0.9375, 0.5, 0.9375, 0.5, 0.9375, 1.0, 0.9062, 1.0, 0.9062, 0.5, 0.9062, 0.5, 0.9062, 1.0, 0.875, 1.0, 0.875, 0.5, 0.875, 0.5, 0.875, 1.0, 0.8438, 1.0, 0.8438, 0.5, 0.8438, 0.5, 0.8438, 1.0, 0.8125, 1.0, 0.8125, 0.5, 0.8125, 0.5, 0.8125, 1.0, 0.7812, 1.0, 0.7812, 0.5, 0.7812, 0.5, 0.7812, 1.0, 0.75, 1.0, 0.75, 0.5, 0.75, 0.5, 0.75, 1.0, 0.7188, 1.0, 0.7188, 0.5, 0.7188, 0.5, 0.7188, 1.0, 0.6875, 1.0, 0.6875, 0.5, 0.6875, 0.5, 0.6875, 1.0, 0.6562, 1.0, 0.6562, 0.5, 0.6562, 0.5, 0.6562, 1.0, 0.625, 1.0, 0.625, 0.5, 0.625, 0.5, 0.625, 1.0, 0.5938, 1.0, 0.5938, 0.5, 0.5938, 0.5, 0.5938, 1.0, 0.5625, 1.0, 0.5625, 0.5, 0.5625, 0.5, 0.5625, 1.0, 0.5312, 1.0, 0.5312, 0.5, 0.5312, 0.5, 0.5312, 1.0, 0.5, 1.0, 0.5, 0.5, 0.5, 0.5, 0.5, 1.0, 0.4688, 1.0, 0.4688, 0.5, 0.4688, 0.5, 0.4688, 1.0, 0.4375, 1.0, 0.4375, 0.5, 0.4375, 0.5, 0.4375, 1.0, 0.4062, 1.0, 0.4062, 0.5, 0.4062, 0.5, 0.4062, 1.0, 0.375, 1.0, 0.375, 0.5, 0.375, 0.5, 0.375, 1.0, 0.3438, 1.0, 0.3438, 0.5, 0.3438, 0.5, 0.3438, 1.0, 0.3125, 1.0, 0.3125, 0.5, 0.3125, 0.5, 0.3125, 1.0, 0.2812, 1.0, 0.2812, 0.5, 0.2812, 0.5, 0.2812, 1.0, 0.25, 1.0, 0.25, 0.5, 0.25, 0.5, 0.25, 1.0, 0.2188, 1.0, 0.2188, 0.5, 0.2188, 0.5, 0.2188, 1.0, 0.1875, 1.0, 0.1875, 0.5, 0.1875, 0.5, 0.1875, 1.0, 0.1562, 1.0, 0.1562, 0.5, 0.1562, 0.5, 0.1562, 1.0, 0.125, 1.0, 0.125, 0.5, 0.125, 0.5, 0.125, 1.0, 0.09375, 1.0, 0.09375, 0.5, 0.09375, 0.5, 0.09375, 1.0, 0.0625, 1.0, 0.0625, 0.5, 0.2968, 0.4854, 0.25, 0.49, 0.2032, 0.4854, 0.1582, 0.4717, 0.1167, 0.4496, 0.08029, 0.4197, 0.05045, 0.3833, 0.02827, 0.3418, 0.01461, 0.2968, 0.01, 0.25, 0.01461, 0.2032, 0.02827, 0.1582, 0.05045, 0.1167, 0.08029, 0.08029, 0.1167, 0.05045, 0.1582, 0.02827, 0.2032, 0.01461, 0.25, 0.01, 0.2968, 0.01461, 0.3418, 0.02827, 0.3833, 0.05045, 0.4197, 0.08029, 0.4496, 0.1167, 0.4717, 0.1582, 0.4854, 0.2032, 0.49, 0.25, 0.4854, 0.2968, 0.4717, 0.3418, 0.4496, 0.3833, 0.4197, 0.4197, 0.3833, 0.4496, 0.3418, 0.4717, 0.0625, 0.5, 0.0625, 1.0, 0.03125, 1.0, 0.03125, 0.5, 0.03125, 0.5, 0.03125, 1.0, 0.0, 1.0, 0.0, 0.5, 0.75, 0.49, 0.7968, 0.4854, 0.8418, 0.4717, 0.8833, 0.4496, 0.9197, 0.4197, 0.9496, 0.3833, 0.9717, 0.3418, 0.9854, 0.2968, 0.99, 0.25, 0.9854, 0.2032, 0.9717, 0.1582, 0.9496, 0.1167, 0.9197, 0.08029, 0.8833, 0.05045, 0.8418, 0.02827, 0.7968, 0.01461, 0.75, 0.01, 0.7032, 0.01461, 0.6582, 0.02827, 0.6167, 0.05045, 0.5803, 0.08029, 0.5504, 0.1167, 0.5283, 0.1582, 0.5146, 0.2032, 0.51, 0.25, 0.5146, 0.2968, 0.5283, 0.3418, 0.5504, 0.3833, 0.5803, 0.4197, 0.6167, 0.4496, 0.6582, 0.4717, 0.7032, 0.4854])
me_cylinder_004.materials.append(mat_materialone)
me_cylinder_004.update()

# ---- objects
ob_cube = bpy.data.objects.new('Cube', me_cube)
ob_cylinder = bpy.data.objects.new('Cylinder', me_cylinder)
ob_cylinder_001 = bpy.data.objects.new('Cylinder.001', me_cylinder_001)
ob_cylinder_002 = bpy.data.objects.new('Cylinder.002', me_cylinder_002)
ob_cylinder_003 = bpy.data.objects.new('Cylinder.003', me_cylinder_003)
ob_cylinder_004 = bpy.data.objects.new('Cylinder.004', me_cylinder_004)

# ---- transforms, parenting, visibility, modifiers, constraints
ob_cube.location = (0.0, 0.0, 0.0)
ob_cube.scale = (1.0, 1.0, 2.736)
ob_cube.lock_rotations_4d = False
ob_cube.empty_display_type = 'ARROWS'
ob_cube.lineart.crease_threshold = 0.0
ob_cylinder.location = (0.0, -4.43, 1.7)
ob_cylinder.rotation_euler = (1.571, -1.571, 0.0)
ob_cylinder_001.location = (0.0, -3.006, 1.5)
ob_cylinder_001.rotation_euler = (1.571, -1.571, 0.0)
ob_cylinder_002.location = (0.0, -6.543, 1.605)
ob_cylinder_002.rotation_euler = (1.571, -1.571, 0.0)
ob_cylinder_002.scale = (1.0, 1.0, 1.659)
ob_cylinder_003.location = (0.0, 0.0, 1.5)
ob_cylinder_003.rotation_euler = (-1.571, 1.571, 0.0)
ob_cylinder_003.scale = (1.3, 1.3, 2.219)
ob_cylinder_004.location = (0.0, 2.7, 1.5)
ob_cylinder_004.rotation_euler = (-1.571, 1.571, 0.0)

# ---- collection membership
col_collection.objects.link(ob_cube)
col_collection.objects.link(ob_cylinder)
col_collection.objects.link(ob_cylinder_001)
col_collection.objects.link(ob_cylinder_002)
col_collection.objects.link(ob_cylinder_003)
col_collection.objects.link(ob_cylinder_004)

# ---- scene / render settings (as saved in the file)
scene.frame_start = 1; scene.frame_end = 250; scene.frame_set(1)
scene.render.engine = 'BLENDER_EEVEE_NEXT'
bpy.context.view_layer.update()

# ---- added for rendering (the .blend has no active camera and no usable light): camera, sun
cam_auto = bpy.data.cameras.new('AutoCamera')
cam_auto.lens = 50.0
cam_auto.sensor_width = 36.0
cam_auto.clip_end = 1000.0
ob_auto_camera = bpy.data.objects.new('AutoCamera', cam_auto)
scene.collection.objects.link(ob_auto_camera)
ob_auto_camera.location = (12.4495, -17.256, 10.4463)
ob_auto_camera.rotation_euler = (1.09748, -7.21219e-08, 0.694738)
scene.camera = ob_auto_camera
light_auto_sun = bpy.data.lights.new('AutoSun', 'SUN')
light_auto_sun.energy = 3.0
light_auto_sun.angle = 0.0523599
ob_auto_sun = bpy.data.objects.new('AutoSun', light_auto_sun)
scene.collection.objects.link(ob_auto_sun)
ob_auto_sun.rotation_euler = (0.872665, 0.174533, 0.523599)
bpy.context.view_layer.update()
